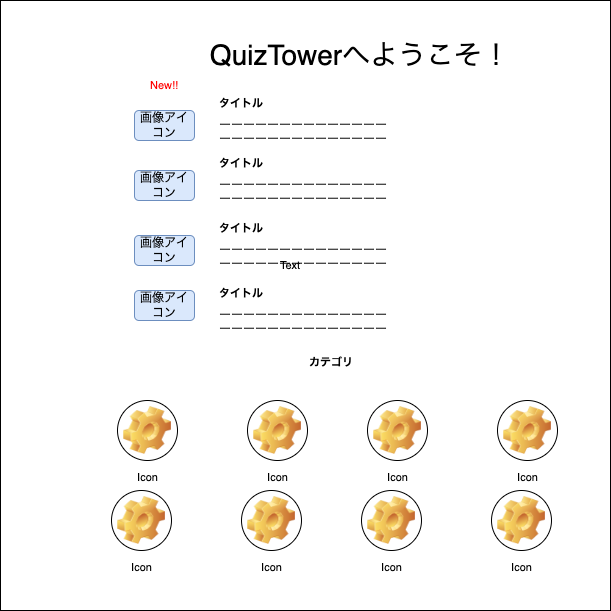

The diagram above was exported from draw.io. Its source (the exported page's mxGraphModel, read from the mxfile embedded in the PNG):
<mxGraphModel dx="857" dy="613" grid="1" gridSize="10" guides="1" tooltips="1" connect="1" arrows="1" fold="1" page="1" pageScale="1" pageWidth="827" pageHeight="1169" math="0" shadow="0">
  <root>
    <mxCell id="0" />
    <mxCell id="1" parent="0" />
    <mxCell id="oRxlwgDEO2TI0n7DQ6mV-1" value="" style="whiteSpace=wrap;html=1;aspect=fixed;" vertex="1" parent="1">
      <mxGeometry x="80" y="20" width="610" height="610" as="geometry" />
    </mxCell>
    <mxCell id="oRxlwgDEO2TI0n7DQ6mV-2" value="&lt;font style=&quot;font-size: 28px&quot;&gt;QuizTowerへようこそ！&lt;/font&gt;" style="text;html=1;strokeColor=none;fillColor=none;align=center;verticalAlign=middle;whiteSpace=wrap;rounded=0;" vertex="1" parent="1">
      <mxGeometry x="200" y="50" width="480" height="50" as="geometry" />
    </mxCell>
    <mxCell id="oRxlwgDEO2TI0n7DQ6mV-3" value="&lt;font style=&quot;font-size: 12px&quot;&gt;画像アイコン&lt;br style=&quot;font-size: 12px;&quot;&gt;&lt;/font&gt;" style="text;html=1;strokeColor=#6c8ebf;fillColor=#dae8fc;align=center;verticalAlign=middle;whiteSpace=wrap;rounded=1;fontSize=12;" vertex="1" parent="1">
      <mxGeometry x="214" y="130" width="60" height="30" as="geometry" />
    </mxCell>
    <mxCell id="oRxlwgDEO2TI0n7DQ6mV-24" value="&lt;font style=&quot;font-size: 12px&quot;&gt;画像アイコン&lt;br style=&quot;font-size: 12px;&quot;&gt;&lt;/font&gt;" style="text;html=1;strokeColor=#6c8ebf;fillColor=#dae8fc;align=center;verticalAlign=middle;whiteSpace=wrap;rounded=1;fontSize=12;" vertex="1" parent="1">
      <mxGeometry x="214" y="310" width="60" height="30" as="geometry" />
    </mxCell>
    <mxCell id="oRxlwgDEO2TI0n7DQ6mV-25" value="&lt;font style=&quot;font-size: 12px&quot;&gt;画像アイコン&lt;br style=&quot;font-size: 12px;&quot;&gt;&lt;/font&gt;" style="text;html=1;strokeColor=#6c8ebf;fillColor=#dae8fc;align=center;verticalAlign=middle;whiteSpace=wrap;rounded=1;fontSize=12;" vertex="1" parent="1">
      <mxGeometry x="214" y="190" width="60" height="30" as="geometry" />
    </mxCell>
    <mxCell id="oRxlwgDEO2TI0n7DQ6mV-26" value="&lt;font style=&quot;font-size: 12px&quot;&gt;画像アイコン&lt;br style=&quot;font-size: 12px;&quot;&gt;&lt;/font&gt;" style="text;html=1;strokeColor=#6c8ebf;fillColor=#dae8fc;align=center;verticalAlign=middle;whiteSpace=wrap;rounded=1;fontSize=12;" vertex="1" parent="1">
      <mxGeometry x="214" y="255" width="60" height="30" as="geometry" />
    </mxCell>
    <mxCell id="oRxlwgDEO2TI0n7DQ6mV-33" value="&lt;h1 style=&quot;font-size: 11px&quot;&gt;タイトル&lt;/h1&gt;&lt;div&gt;ーーーーーーーーーーーーーー&lt;/div&gt;&lt;div&gt;ーーーーーーーーーーーーーー&lt;/div&gt;&lt;div&gt;&lt;br&gt;&lt;/div&gt;" style="text;html=1;strokeColor=none;fillColor=none;spacing=5;spacingTop=-20;whiteSpace=wrap;overflow=hidden;rounded=0;fontSize=12;" vertex="1" parent="1">
      <mxGeometry x="294" y="120" width="320" height="50" as="geometry" />
    </mxCell>
    <mxCell id="oRxlwgDEO2TI0n7DQ6mV-37" value="&lt;h1 style=&quot;font-size: 11px&quot;&gt;タイトル&lt;/h1&gt;&lt;div&gt;ーーーーーーーーーーーーーー&lt;/div&gt;&lt;div&gt;ーーーーーーーーーーーーーー&lt;/div&gt;&lt;div&gt;&lt;br&gt;&lt;/div&gt;" style="text;html=1;strokeColor=none;fillColor=none;spacing=5;spacingTop=-20;whiteSpace=wrap;overflow=hidden;rounded=0;fontSize=12;" vertex="1" parent="1">
      <mxGeometry x="294" y="180" width="320" height="50" as="geometry" />
    </mxCell>
    <mxCell id="oRxlwgDEO2TI0n7DQ6mV-38" value="&lt;h1 style=&quot;font-size: 11px&quot;&gt;タイトル&lt;/h1&gt;&lt;div&gt;ーーーーーーーーーーーーーー&lt;/div&gt;&lt;div&gt;ーーーーーーーーーーーーーー&lt;/div&gt;&lt;div&gt;&lt;br&gt;&lt;/div&gt;" style="text;html=1;strokeColor=none;fillColor=none;spacing=5;spacingTop=-20;whiteSpace=wrap;overflow=hidden;rounded=0;fontSize=12;" vertex="1" parent="1">
      <mxGeometry x="294" y="245" width="316" height="50" as="geometry" />
    </mxCell>
    <mxCell id="oRxlwgDEO2TI0n7DQ6mV-39" value="&lt;h1 style=&quot;font-size: 11px&quot;&gt;タイトル&lt;/h1&gt;&lt;div&gt;ーーーーーーーーーーーーーー&lt;/div&gt;&lt;div&gt;ーーーーーーーーーーーーーー&lt;/div&gt;&lt;div&gt;&lt;br&gt;&lt;/div&gt;" style="text;html=1;strokeColor=none;fillColor=none;spacing=5;spacingTop=-20;whiteSpace=wrap;overflow=hidden;rounded=0;fontSize=12;" vertex="1" parent="1">
      <mxGeometry x="294" y="310" width="320" height="50" as="geometry" />
    </mxCell>
    <mxCell id="oRxlwgDEO2TI0n7DQ6mV-42" value="Text" style="text;html=1;strokeColor=none;fillColor=none;align=center;verticalAlign=middle;whiteSpace=wrap;rounded=0;fontSize=11;" vertex="1" parent="1">
      <mxGeometry x="340" y="270" width="60" height="30" as="geometry" />
    </mxCell>
    <mxCell id="oRxlwgDEO2TI0n7DQ6mV-43" value="&lt;font color=&quot;#ff0000&quot;&gt;New!!&lt;/font&gt;" style="text;html=1;strokeColor=none;fillColor=none;align=center;verticalAlign=middle;whiteSpace=wrap;rounded=0;fontSize=11;" vertex="1" parent="1">
      <mxGeometry x="214" y="90" width="60" height="30" as="geometry" />
    </mxCell>
    <mxCell id="oRxlwgDEO2TI0n7DQ6mV-45" value="&lt;br&gt;カテゴリ" style="text;html=1;strokeColor=none;fillColor=none;align=center;verticalAlign=middle;whiteSpace=wrap;rounded=0;fontSize=11;fontColor=default;fontStyle=1" vertex="1" parent="1">
      <mxGeometry x="331" y="360" width="160" height="30" as="geometry" />
    </mxCell>
    <mxCell id="oRxlwgDEO2TI0n7DQ6mV-46" value="Icon" style="icon;html=1;image=img/clipart/Gear_128x128.png;rounded=1;fontSize=11;fontColor=default;arcSize=50;" vertex="1" parent="1">
      <mxGeometry x="197" y="420" width="60" height="60" as="geometry" />
    </mxCell>
    <mxCell id="oRxlwgDEO2TI0n7DQ6mV-47" value="Icon" style="icon;html=1;image=img/clipart/Gear_128x128.png;rounded=1;fontSize=11;fontColor=default;arcSize=50;" vertex="1" parent="1">
      <mxGeometry x="327" y="420" width="60" height="60" as="geometry" />
    </mxCell>
    <mxCell id="oRxlwgDEO2TI0n7DQ6mV-48" value="Icon" style="icon;html=1;image=img/clipart/Gear_128x128.png;rounded=1;fontSize=11;fontColor=default;arcSize=50;" vertex="1" parent="1">
      <mxGeometry x="447" y="420" width="60" height="60" as="geometry" />
    </mxCell>
    <mxCell id="oRxlwgDEO2TI0n7DQ6mV-49" value="Icon" style="icon;html=1;image=img/clipart/Gear_128x128.png;rounded=1;fontSize=11;fontColor=default;arcSize=50;" vertex="1" parent="1">
      <mxGeometry x="577" y="420" width="60" height="60" as="geometry" />
    </mxCell>
    <mxCell id="oRxlwgDEO2TI0n7DQ6mV-51" value="Icon" style="icon;html=1;image=img/clipart/Gear_128x128.png;rounded=1;fontSize=11;fontColor=default;arcSize=50;" vertex="1" parent="1">
      <mxGeometry x="191" y="510" width="60" height="60" as="geometry" />
    </mxCell>
    <mxCell id="oRxlwgDEO2TI0n7DQ6mV-52" value="Icon" style="icon;html=1;image=img/clipart/Gear_128x128.png;rounded=1;fontSize=11;fontColor=default;arcSize=50;" vertex="1" parent="1">
      <mxGeometry x="321" y="510" width="60" height="60" as="geometry" />
    </mxCell>
    <mxCell id="oRxlwgDEO2TI0n7DQ6mV-53" value="Icon" style="icon;html=1;image=img/clipart/Gear_128x128.png;rounded=1;fontSize=11;fontColor=default;arcSize=50;" vertex="1" parent="1">
      <mxGeometry x="441" y="510" width="60" height="60" as="geometry" />
    </mxCell>
    <mxCell id="oRxlwgDEO2TI0n7DQ6mV-54" value="Icon" style="icon;html=1;image=img/clipart/Gear_128x128.png;rounded=1;fontSize=11;fontColor=default;arcSize=50;" vertex="1" parent="1">
      <mxGeometry x="571" y="510" width="60" height="60" as="geometry" />
    </mxCell>
  </root>
</mxGraphModel>